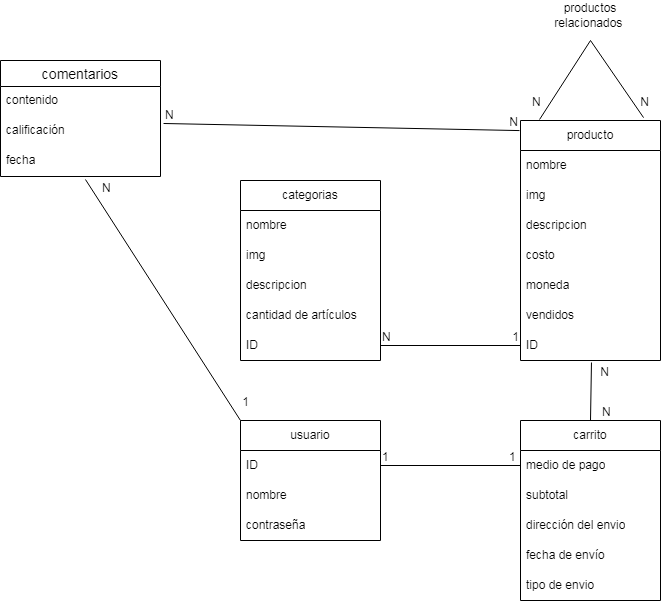

The diagram above was exported from draw.io. Its source (the exported page's mxGraphModel, read from the mxfile embedded in the PNG):
<mxGraphModel dx="882" dy="470" grid="1" gridSize="10" guides="1" tooltips="1" connect="1" arrows="1" fold="1" page="1" pageScale="1" pageWidth="827" pageHeight="1169" math="0" shadow="0">
  <root>
    <mxCell id="0" />
    <mxCell id="1" parent="0" />
    <mxCell id="sH8yn2e-o5A9sOrNXWSq-1" value="categorias" style="swimlane;fontStyle=0;childLayout=stackLayout;horizontal=1;startSize=30;horizontalStack=0;resizeParent=1;resizeParentMax=0;resizeLast=0;collapsible=1;marginBottom=0;whiteSpace=wrap;html=1;" parent="1" vertex="1">
      <mxGeometry x="300" y="350" width="140" height="180" as="geometry" />
    </mxCell>
    <mxCell id="sH8yn2e-o5A9sOrNXWSq-2" value="nombre" style="text;strokeColor=none;fillColor=none;align=left;verticalAlign=middle;spacingLeft=4;spacingRight=4;overflow=hidden;points=[[0,0.5],[1,0.5]];portConstraint=eastwest;rotatable=0;whiteSpace=wrap;html=1;" parent="sH8yn2e-o5A9sOrNXWSq-1" vertex="1">
      <mxGeometry y="30" width="140" height="30" as="geometry" />
    </mxCell>
    <mxCell id="sH8yn2e-o5A9sOrNXWSq-3" value="img" style="text;strokeColor=none;fillColor=none;align=left;verticalAlign=middle;spacingLeft=4;spacingRight=4;overflow=hidden;points=[[0,0.5],[1,0.5]];portConstraint=eastwest;rotatable=0;whiteSpace=wrap;html=1;" parent="sH8yn2e-o5A9sOrNXWSq-1" vertex="1">
      <mxGeometry y="60" width="140" height="30" as="geometry" />
    </mxCell>
    <mxCell id="sH8yn2e-o5A9sOrNXWSq-4" value="descripcion" style="text;strokeColor=none;fillColor=none;align=left;verticalAlign=middle;spacingLeft=4;spacingRight=4;overflow=hidden;points=[[0,0.5],[1,0.5]];portConstraint=eastwest;rotatable=0;whiteSpace=wrap;html=1;" parent="sH8yn2e-o5A9sOrNXWSq-1" vertex="1">
      <mxGeometry y="90" width="140" height="30" as="geometry" />
    </mxCell>
    <mxCell id="sH8yn2e-o5A9sOrNXWSq-13" value="cantidad de artículos" style="text;strokeColor=none;fillColor=none;align=left;verticalAlign=middle;spacingLeft=4;spacingRight=4;overflow=hidden;points=[[0,0.5],[1,0.5]];portConstraint=eastwest;rotatable=0;whiteSpace=wrap;html=1;" parent="sH8yn2e-o5A9sOrNXWSq-1" vertex="1">
      <mxGeometry y="120" width="140" height="30" as="geometry" />
    </mxCell>
    <mxCell id="sH8yn2e-o5A9sOrNXWSq-14" value="ID" style="text;strokeColor=none;fillColor=none;align=left;verticalAlign=middle;spacingLeft=4;spacingRight=4;overflow=hidden;points=[[0,0.5],[1,0.5]];portConstraint=eastwest;rotatable=0;whiteSpace=wrap;html=1;" parent="sH8yn2e-o5A9sOrNXWSq-1" vertex="1">
      <mxGeometry y="150" width="140" height="30" as="geometry" />
    </mxCell>
    <mxCell id="sH8yn2e-o5A9sOrNXWSq-5" value="producto" style="swimlane;fontStyle=0;childLayout=stackLayout;horizontal=1;startSize=30;horizontalStack=0;resizeParent=1;resizeParentMax=0;resizeLast=0;collapsible=1;marginBottom=0;whiteSpace=wrap;html=1;" parent="1" vertex="1">
      <mxGeometry x="580" y="290" width="140" height="240" as="geometry" />
    </mxCell>
    <mxCell id="sH8yn2e-o5A9sOrNXWSq-6" value="nombre" style="text;strokeColor=none;fillColor=none;align=left;verticalAlign=middle;spacingLeft=4;spacingRight=4;overflow=hidden;points=[[0,0.5],[1,0.5]];portConstraint=eastwest;rotatable=0;whiteSpace=wrap;html=1;" parent="sH8yn2e-o5A9sOrNXWSq-5" vertex="1">
      <mxGeometry y="30" width="140" height="30" as="geometry" />
    </mxCell>
    <mxCell id="sH8yn2e-o5A9sOrNXWSq-7" value="img" style="text;strokeColor=none;fillColor=none;align=left;verticalAlign=middle;spacingLeft=4;spacingRight=4;overflow=hidden;points=[[0,0.5],[1,0.5]];portConstraint=eastwest;rotatable=0;whiteSpace=wrap;html=1;" parent="sH8yn2e-o5A9sOrNXWSq-5" vertex="1">
      <mxGeometry y="60" width="140" height="30" as="geometry" />
    </mxCell>
    <mxCell id="sH8yn2e-o5A9sOrNXWSq-8" value="descripcion" style="text;strokeColor=none;fillColor=none;align=left;verticalAlign=middle;spacingLeft=4;spacingRight=4;overflow=hidden;points=[[0,0.5],[1,0.5]];portConstraint=eastwest;rotatable=0;whiteSpace=wrap;html=1;" parent="sH8yn2e-o5A9sOrNXWSq-5" vertex="1">
      <mxGeometry y="90" width="140" height="30" as="geometry" />
    </mxCell>
    <mxCell id="sH8yn2e-o5A9sOrNXWSq-9" value="costo" style="text;strokeColor=none;fillColor=none;align=left;verticalAlign=middle;spacingLeft=4;spacingRight=4;overflow=hidden;points=[[0,0.5],[1,0.5]];portConstraint=eastwest;rotatable=0;whiteSpace=wrap;html=1;" parent="sH8yn2e-o5A9sOrNXWSq-5" vertex="1">
      <mxGeometry y="120" width="140" height="30" as="geometry" />
    </mxCell>
    <mxCell id="sH8yn2e-o5A9sOrNXWSq-10" value="moneda" style="text;strokeColor=none;fillColor=none;align=left;verticalAlign=middle;spacingLeft=4;spacingRight=4;overflow=hidden;points=[[0,0.5],[1,0.5]];portConstraint=eastwest;rotatable=0;whiteSpace=wrap;html=1;" parent="sH8yn2e-o5A9sOrNXWSq-5" vertex="1">
      <mxGeometry y="150" width="140" height="30" as="geometry" />
    </mxCell>
    <mxCell id="sH8yn2e-o5A9sOrNXWSq-11" value="vendidos" style="text;strokeColor=none;fillColor=none;align=left;verticalAlign=middle;spacingLeft=4;spacingRight=4;overflow=hidden;points=[[0,0.5],[1,0.5]];portConstraint=eastwest;rotatable=0;whiteSpace=wrap;html=1;" parent="sH8yn2e-o5A9sOrNXWSq-5" vertex="1">
      <mxGeometry y="180" width="140" height="30" as="geometry" />
    </mxCell>
    <mxCell id="sH8yn2e-o5A9sOrNXWSq-12" value="ID" style="text;strokeColor=none;fillColor=none;align=left;verticalAlign=middle;spacingLeft=4;spacingRight=4;overflow=hidden;points=[[0,0.5],[1,0.5]];portConstraint=eastwest;rotatable=0;whiteSpace=wrap;html=1;" parent="sH8yn2e-o5A9sOrNXWSq-5" vertex="1">
      <mxGeometry y="210" width="140" height="30" as="geometry" />
    </mxCell>
    <mxCell id="sH8yn2e-o5A9sOrNXWSq-22" value="" style="endArrow=none;html=1;rounded=0;" parent="1" source="sH8yn2e-o5A9sOrNXWSq-14" target="sH8yn2e-o5A9sOrNXWSq-12" edge="1">
      <mxGeometry relative="1" as="geometry">
        <mxPoint x="420" y="500" as="sourcePoint" />
        <mxPoint x="580" y="500" as="targetPoint" />
      </mxGeometry>
    </mxCell>
    <mxCell id="sH8yn2e-o5A9sOrNXWSq-23" value="N" style="resizable=0;html=1;whiteSpace=wrap;align=left;verticalAlign=bottom;" parent="sH8yn2e-o5A9sOrNXWSq-22" connectable="0" vertex="1">
      <mxGeometry x="-1" relative="1" as="geometry" />
    </mxCell>
    <mxCell id="sH8yn2e-o5A9sOrNXWSq-24" value="1" style="resizable=0;html=1;whiteSpace=wrap;align=right;verticalAlign=bottom;" parent="sH8yn2e-o5A9sOrNXWSq-22" connectable="0" vertex="1">
      <mxGeometry x="1" relative="1" as="geometry" />
    </mxCell>
    <mxCell id="I7QcDZDg4spp3pXIW1qy-1" value="usuario" style="swimlane;fontStyle=0;childLayout=stackLayout;horizontal=1;startSize=30;horizontalStack=0;resizeParent=1;resizeParentMax=0;resizeLast=0;collapsible=1;marginBottom=0;whiteSpace=wrap;html=1;" parent="1" vertex="1">
      <mxGeometry x="300" y="590" width="140" height="120" as="geometry" />
    </mxCell>
    <mxCell id="I7QcDZDg4spp3pXIW1qy-2" value="ID" style="text;strokeColor=none;fillColor=none;align=left;verticalAlign=middle;spacingLeft=4;spacingRight=4;overflow=hidden;points=[[0,0.5],[1,0.5]];portConstraint=eastwest;rotatable=0;whiteSpace=wrap;html=1;" parent="I7QcDZDg4spp3pXIW1qy-1" vertex="1">
      <mxGeometry y="30" width="140" height="30" as="geometry" />
    </mxCell>
    <mxCell id="I7QcDZDg4spp3pXIW1qy-3" value="nombre" style="text;strokeColor=none;fillColor=none;align=left;verticalAlign=middle;spacingLeft=4;spacingRight=4;overflow=hidden;points=[[0,0.5],[1,0.5]];portConstraint=eastwest;rotatable=0;whiteSpace=wrap;html=1;" parent="I7QcDZDg4spp3pXIW1qy-1" vertex="1">
      <mxGeometry y="60" width="140" height="30" as="geometry" />
    </mxCell>
    <mxCell id="I7QcDZDg4spp3pXIW1qy-4" value="contraseña" style="text;strokeColor=none;fillColor=none;align=left;verticalAlign=middle;spacingLeft=4;spacingRight=4;overflow=hidden;points=[[0,0.5],[1,0.5]];portConstraint=eastwest;rotatable=0;whiteSpace=wrap;html=1;" parent="I7QcDZDg4spp3pXIW1qy-1" vertex="1">
      <mxGeometry y="90" width="140" height="30" as="geometry" />
    </mxCell>
    <mxCell id="I7QcDZDg4spp3pXIW1qy-5" value="carrito" style="swimlane;fontStyle=0;childLayout=stackLayout;horizontal=1;startSize=30;horizontalStack=0;resizeParent=1;resizeParentMax=0;resizeLast=0;collapsible=1;marginBottom=0;whiteSpace=wrap;html=1;" parent="1" vertex="1">
      <mxGeometry x="580" y="590" width="140" height="180" as="geometry" />
    </mxCell>
    <mxCell id="I7QcDZDg4spp3pXIW1qy-6" value="medio de pago" style="text;strokeColor=none;fillColor=none;align=left;verticalAlign=middle;spacingLeft=4;spacingRight=4;overflow=hidden;points=[[0,0.5],[1,0.5]];portConstraint=eastwest;rotatable=0;whiteSpace=wrap;html=1;" parent="I7QcDZDg4spp3pXIW1qy-5" vertex="1">
      <mxGeometry y="30" width="140" height="30" as="geometry" />
    </mxCell>
    <mxCell id="I7QcDZDg4spp3pXIW1qy-21" value="subtotal" style="text;strokeColor=none;fillColor=none;align=left;verticalAlign=middle;spacingLeft=4;spacingRight=4;overflow=hidden;points=[[0,0.5],[1,0.5]];portConstraint=eastwest;rotatable=0;whiteSpace=wrap;html=1;" parent="I7QcDZDg4spp3pXIW1qy-5" vertex="1">
      <mxGeometry y="60" width="140" height="30" as="geometry" />
    </mxCell>
    <mxCell id="I7QcDZDg4spp3pXIW1qy-22" value="dirección del envio" style="text;strokeColor=none;fillColor=none;align=left;verticalAlign=middle;spacingLeft=4;spacingRight=4;overflow=hidden;points=[[0,0.5],[1,0.5]];portConstraint=eastwest;rotatable=0;whiteSpace=wrap;html=1;" parent="I7QcDZDg4spp3pXIW1qy-5" vertex="1">
      <mxGeometry y="90" width="140" height="30" as="geometry" />
    </mxCell>
    <mxCell id="I7QcDZDg4spp3pXIW1qy-23" value="fecha de envío" style="text;strokeColor=none;fillColor=none;align=left;verticalAlign=middle;spacingLeft=4;spacingRight=4;overflow=hidden;points=[[0,0.5],[1,0.5]];portConstraint=eastwest;rotatable=0;whiteSpace=wrap;html=1;" parent="I7QcDZDg4spp3pXIW1qy-5" vertex="1">
      <mxGeometry y="120" width="140" height="30" as="geometry" />
    </mxCell>
    <mxCell id="I7QcDZDg4spp3pXIW1qy-24" value="tipo de envio" style="text;strokeColor=none;fillColor=none;align=left;verticalAlign=middle;spacingLeft=4;spacingRight=4;overflow=hidden;points=[[0,0.5],[1,0.5]];portConstraint=eastwest;rotatable=0;whiteSpace=wrap;html=1;" parent="I7QcDZDg4spp3pXIW1qy-5" vertex="1">
      <mxGeometry y="150" width="140" height="30" as="geometry" />
    </mxCell>
    <mxCell id="I7QcDZDg4spp3pXIW1qy-15" value="" style="endArrow=none;html=1;rounded=0;entryX=0;entryY=0.5;entryDx=0;entryDy=0;exitX=1;exitY=0.5;exitDx=0;exitDy=0;" parent="1" source="I7QcDZDg4spp3pXIW1qy-2" target="I7QcDZDg4spp3pXIW1qy-6" edge="1">
      <mxGeometry relative="1" as="geometry">
        <mxPoint x="440" y="690" as="sourcePoint" />
        <mxPoint x="600" y="690" as="targetPoint" />
      </mxGeometry>
    </mxCell>
    <mxCell id="I7QcDZDg4spp3pXIW1qy-16" value="1" style="resizable=0;html=1;whiteSpace=wrap;align=left;verticalAlign=bottom;" parent="I7QcDZDg4spp3pXIW1qy-15" connectable="0" vertex="1">
      <mxGeometry x="-1" relative="1" as="geometry" />
    </mxCell>
    <mxCell id="I7QcDZDg4spp3pXIW1qy-17" value="1&amp;nbsp; &amp;nbsp;" style="resizable=0;html=1;whiteSpace=wrap;align=right;verticalAlign=bottom;" parent="I7QcDZDg4spp3pXIW1qy-15" connectable="0" vertex="1">
      <mxGeometry x="1" relative="1" as="geometry">
        <mxPoint y="15" as="offset" />
      </mxGeometry>
    </mxCell>
    <mxCell id="I7QcDZDg4spp3pXIW1qy-18" value="" style="endArrow=none;html=1;rounded=0;entryX=0.507;entryY=1.067;entryDx=0;entryDy=0;entryPerimeter=0;exitX=0.5;exitY=0;exitDx=0;exitDy=0;" parent="1" source="I7QcDZDg4spp3pXIW1qy-5" target="sH8yn2e-o5A9sOrNXWSq-12" edge="1">
      <mxGeometry relative="1" as="geometry">
        <mxPoint x="600" y="570" as="sourcePoint" />
        <mxPoint x="760" y="570" as="targetPoint" />
      </mxGeometry>
    </mxCell>
    <mxCell id="I7QcDZDg4spp3pXIW1qy-19" value="N" style="resizable=0;html=1;whiteSpace=wrap;align=left;verticalAlign=bottom;" parent="I7QcDZDg4spp3pXIW1qy-18" connectable="0" vertex="1">
      <mxGeometry x="-1" relative="1" as="geometry">
        <mxPoint x="10" as="offset" />
      </mxGeometry>
    </mxCell>
    <mxCell id="I7QcDZDg4spp3pXIW1qy-20" value="N" style="resizable=0;html=1;whiteSpace=wrap;align=right;verticalAlign=bottom;" parent="I7QcDZDg4spp3pXIW1qy-18" connectable="0" vertex="1">
      <mxGeometry x="1" relative="1" as="geometry">
        <mxPoint x="19" y="18" as="offset" />
      </mxGeometry>
    </mxCell>
    <mxCell id="I7QcDZDg4spp3pXIW1qy-26" value="comentarios" style="swimlane;fontStyle=0;childLayout=stackLayout;horizontal=1;startSize=26;horizontalStack=0;resizeParent=1;resizeParentMax=0;resizeLast=0;collapsible=1;marginBottom=0;align=center;fontSize=14;" parent="1" vertex="1">
      <mxGeometry x="60" y="230" width="160" height="116" as="geometry" />
    </mxCell>
    <mxCell id="I7QcDZDg4spp3pXIW1qy-27" value="contenido" style="text;strokeColor=none;fillColor=none;spacingLeft=4;spacingRight=4;overflow=hidden;rotatable=0;points=[[0,0.5],[1,0.5]];portConstraint=eastwest;fontSize=12;whiteSpace=wrap;html=1;" parent="I7QcDZDg4spp3pXIW1qy-26" vertex="1">
      <mxGeometry y="26" width="160" height="30" as="geometry" />
    </mxCell>
    <mxCell id="I7QcDZDg4spp3pXIW1qy-28" value="calificación" style="text;strokeColor=none;fillColor=none;spacingLeft=4;spacingRight=4;overflow=hidden;rotatable=0;points=[[0,0.5],[1,0.5]];portConstraint=eastwest;fontSize=12;whiteSpace=wrap;html=1;" parent="I7QcDZDg4spp3pXIW1qy-26" vertex="1">
      <mxGeometry y="56" width="160" height="30" as="geometry" />
    </mxCell>
    <mxCell id="I7QcDZDg4spp3pXIW1qy-29" value="fecha" style="text;strokeColor=none;fillColor=none;spacingLeft=4;spacingRight=4;overflow=hidden;rotatable=0;points=[[0,0.5],[1,0.5]];portConstraint=eastwest;fontSize=12;whiteSpace=wrap;html=1;" parent="I7QcDZDg4spp3pXIW1qy-26" vertex="1">
      <mxGeometry y="86" width="160" height="30" as="geometry" />
    </mxCell>
    <mxCell id="I7QcDZDg4spp3pXIW1qy-30" value="" style="endArrow=none;html=1;rounded=0;exitX=1.019;exitY=0.233;exitDx=0;exitDy=0;exitPerimeter=0;entryX=-0.007;entryY=0.042;entryDx=0;entryDy=0;entryPerimeter=0;" parent="1" source="I7QcDZDg4spp3pXIW1qy-28" target="sH8yn2e-o5A9sOrNXWSq-5" edge="1">
      <mxGeometry relative="1" as="geometry">
        <mxPoint x="260" y="290" as="sourcePoint" />
        <mxPoint x="420" y="290" as="targetPoint" />
      </mxGeometry>
    </mxCell>
    <mxCell id="I7QcDZDg4spp3pXIW1qy-31" value="N" style="resizable=0;html=1;whiteSpace=wrap;align=left;verticalAlign=bottom;" parent="I7QcDZDg4spp3pXIW1qy-30" connectable="0" vertex="1">
      <mxGeometry x="-1" relative="1" as="geometry" />
    </mxCell>
    <mxCell id="I7QcDZDg4spp3pXIW1qy-32" value="N" style="resizable=0;html=1;whiteSpace=wrap;align=right;verticalAlign=bottom;" parent="I7QcDZDg4spp3pXIW1qy-30" connectable="0" vertex="1">
      <mxGeometry x="1" relative="1" as="geometry" />
    </mxCell>
    <mxCell id="I7QcDZDg4spp3pXIW1qy-33" value="" style="endArrow=none;html=1;rounded=0;exitX=0.531;exitY=1.1;exitDx=0;exitDy=0;exitPerimeter=0;entryX=0;entryY=0;entryDx=0;entryDy=0;" parent="1" source="I7QcDZDg4spp3pXIW1qy-29" target="I7QcDZDg4spp3pXIW1qy-1" edge="1">
      <mxGeometry relative="1" as="geometry">
        <mxPoint x="70" y="420" as="sourcePoint" />
        <mxPoint x="230" y="420" as="targetPoint" />
      </mxGeometry>
    </mxCell>
    <mxCell id="I7QcDZDg4spp3pXIW1qy-34" value="N" style="resizable=0;html=1;whiteSpace=wrap;align=left;verticalAlign=bottom;" parent="I7QcDZDg4spp3pXIW1qy-33" connectable="0" vertex="1">
      <mxGeometry x="-1" relative="1" as="geometry">
        <mxPoint x="15" y="17" as="offset" />
      </mxGeometry>
    </mxCell>
    <mxCell id="I7QcDZDg4spp3pXIW1qy-35" value="1" style="resizable=0;html=1;whiteSpace=wrap;align=right;verticalAlign=bottom;" parent="I7QcDZDg4spp3pXIW1qy-33" connectable="0" vertex="1">
      <mxGeometry x="1" relative="1" as="geometry">
        <mxPoint x="10" y="-10" as="offset" />
      </mxGeometry>
    </mxCell>
    <mxCell id="I7QcDZDg4spp3pXIW1qy-40" value="" style="endArrow=none;html=1;rounded=0;entryX=0.879;entryY=-0.012;entryDx=0;entryDy=0;entryPerimeter=0;exitX=0.136;exitY=-0.004;exitDx=0;exitDy=0;exitPerimeter=0;" parent="1" source="sH8yn2e-o5A9sOrNXWSq-5" target="sH8yn2e-o5A9sOrNXWSq-5" edge="1">
      <mxGeometry relative="1" as="geometry">
        <mxPoint x="560" y="270" as="sourcePoint" />
        <mxPoint x="720" y="270" as="targetPoint" />
        <Array as="points">
          <mxPoint x="650" y="210" />
        </Array>
      </mxGeometry>
    </mxCell>
    <mxCell id="I7QcDZDg4spp3pXIW1qy-41" value="N" style="resizable=0;html=1;whiteSpace=wrap;align=left;verticalAlign=bottom;" parent="I7QcDZDg4spp3pXIW1qy-40" connectable="0" vertex="1">
      <mxGeometry x="-1" relative="1" as="geometry">
        <mxPoint x="-9" y="-9" as="offset" />
      </mxGeometry>
    </mxCell>
    <mxCell id="I7QcDZDg4spp3pXIW1qy-42" value="N" style="resizable=0;html=1;whiteSpace=wrap;align=right;verticalAlign=bottom;" parent="I7QcDZDg4spp3pXIW1qy-40" connectable="0" vertex="1">
      <mxGeometry x="1" relative="1" as="geometry">
        <mxPoint x="7" y="-7" as="offset" />
      </mxGeometry>
    </mxCell>
    <mxCell id="I7QcDZDg4spp3pXIW1qy-43" value="productos relacionados&amp;nbsp;" style="text;html=1;strokeColor=none;fillColor=none;align=center;verticalAlign=middle;whiteSpace=wrap;rounded=0;" parent="1" vertex="1">
      <mxGeometry x="620" y="170" width="60" height="30" as="geometry" />
    </mxCell>
  </root>
</mxGraphModel>